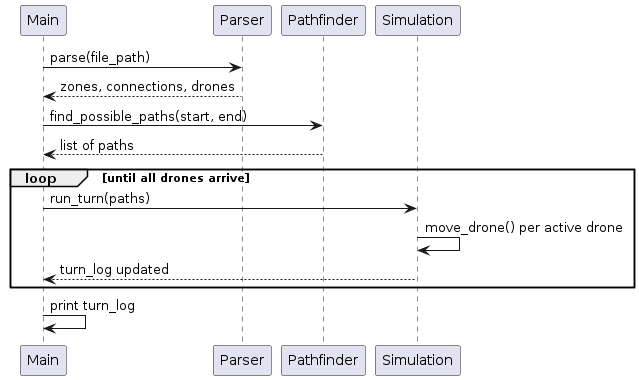

The diagram above was rendered by PlantUML. Its source (embedded in the PNG):
@startuml
participant Main
participant Parser
participant Pathfinder
participant Simulation

Main -> Parser: parse(file_path)
Parser --> Main: zones, connections, drones

Main -> Pathfinder: find_possible_paths(start, end)
Pathfinder --> Main: list of paths

loop until all drones arrive
    Main -> Simulation: run_turn(paths)
    Simulation -> Simulation: move_drone() per active drone
    Simulation --> Main: turn_log updated
end

Main -> Main: print turn_log
@enduml